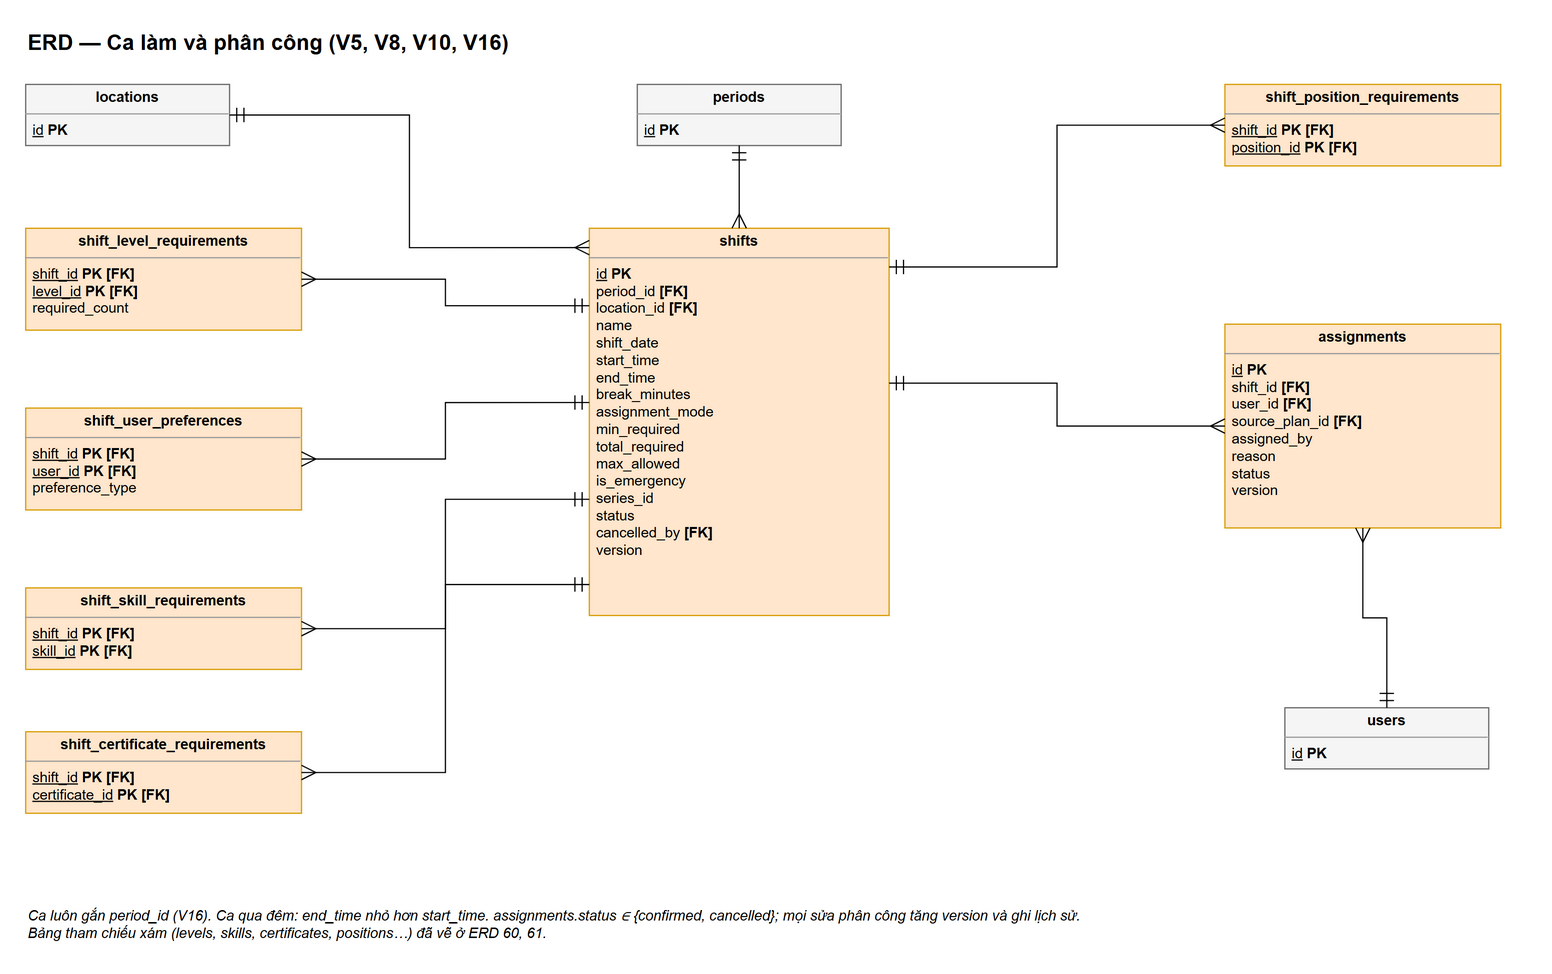

The diagram above was exported from draw.io. Its source (the exported page's mxGraphModel, read from the mxfile embedded in the PNG):
<mxGraphModel grid="0" page="0" math="0" shadow="0">
  <root>
    <mxCell id="0" />
    <mxCell id="1" parent="0" />
    <mxCell id="v1" value="ERD — Ca làm và phân công (V5, V8, V10, V16)" style="text;html=1;fontSize=18;fontStyle=1;align=left;verticalAlign=middle;" vertex="1" parent="1">
      <mxGeometry x="0" y="-50" width="1250" height="30" as="geometry" />
    </mxCell>
    <mxCell id="k2" value="&lt;p style=&quot;margin:0;margin-top:4px;text-align:center;&quot;&gt;&lt;b&gt;shifts&lt;/b&gt;&lt;/p&gt;&lt;hr size=&quot;1&quot;/&gt;&lt;p style=&quot;margin:0 6px;&quot;&gt;&lt;u&gt;id&lt;/u&gt; &lt;b&gt;PK&lt;/b&gt;&lt;br/&gt;period_id &lt;b&gt;[FK]&lt;/b&gt;&lt;br/&gt;location_id &lt;b&gt;[FK]&lt;/b&gt;&lt;br/&gt;name&lt;br/&gt;shift_date&lt;br/&gt;start_time&lt;br/&gt;end_time&lt;br/&gt;break_minutes&lt;br/&gt;assignment_mode&lt;br/&gt;min_required&lt;br/&gt;total_required&lt;br/&gt;max_allowed&lt;br/&gt;is_emergency&lt;br/&gt;series_id&lt;br/&gt;status&lt;br/&gt;cancelled_by &lt;b&gt;[FK]&lt;/b&gt;&lt;br/&gt;version&lt;/p&gt;" style="verticalAlign=top;align=left;overflow=fill;fontSize=12;html=1;whiteSpace=wrap;fillColor=#ffe6cc;strokeColor=#d79b00;" vertex="1" parent="1">
      <mxGeometry x="470" y="120" width="250" height="323" as="geometry" />
    </mxCell>
    <mxCell id="k3" value="&lt;p style=&quot;margin:0;margin-top:4px;text-align:center;&quot;&gt;&lt;b&gt;periods&lt;/b&gt;&lt;/p&gt;&lt;hr size=&quot;1&quot;/&gt;&lt;p style=&quot;margin:0 6px;&quot;&gt;&lt;u&gt;id&lt;/u&gt; &lt;b&gt;PK&lt;/b&gt;&lt;/p&gt;" style="verticalAlign=top;align=left;overflow=fill;fontSize=12;html=1;whiteSpace=wrap;fillColor=#f5f5f5;strokeColor=#666666;" vertex="1" parent="1">
      <mxGeometry x="510" y="0" width="170" height="51" as="geometry" />
    </mxCell>
    <mxCell id="k4" value="&lt;p style=&quot;margin:0;margin-top:4px;text-align:center;&quot;&gt;&lt;b&gt;locations&lt;/b&gt;&lt;/p&gt;&lt;hr size=&quot;1&quot;/&gt;&lt;p style=&quot;margin:0 6px;&quot;&gt;&lt;u&gt;id&lt;/u&gt; &lt;b&gt;PK&lt;/b&gt;&lt;/p&gt;" style="verticalAlign=top;align=left;overflow=fill;fontSize=12;html=1;whiteSpace=wrap;fillColor=#f5f5f5;strokeColor=#666666;" vertex="1" parent="1">
      <mxGeometry x="0" y="0" width="170" height="51" as="geometry" />
    </mxCell>
    <mxCell id="k5" value="&lt;p style=&quot;margin:0;margin-top:4px;text-align:center;&quot;&gt;&lt;b&gt;users&lt;/b&gt;&lt;/p&gt;&lt;hr size=&quot;1&quot;/&gt;&lt;p style=&quot;margin:0 6px;&quot;&gt;&lt;u&gt;id&lt;/u&gt; &lt;b&gt;PK&lt;/b&gt;&lt;/p&gt;" style="verticalAlign=top;align=left;overflow=fill;fontSize=12;html=1;whiteSpace=wrap;fillColor=#f5f5f5;strokeColor=#666666;" vertex="1" parent="1">
      <mxGeometry x="1050" y="520" width="170" height="51" as="geometry" />
    </mxCell>
    <mxCell id="k6" value="&lt;p style=&quot;margin:0;margin-top:4px;text-align:center;&quot;&gt;&lt;b&gt;shift_level_requirements&lt;/b&gt;&lt;/p&gt;&lt;hr size=&quot;1&quot;/&gt;&lt;p style=&quot;margin:0 6px;&quot;&gt;&lt;u&gt;shift_id&lt;/u&gt; &lt;b&gt;PK&lt;/b&gt; &lt;b&gt;[FK]&lt;/b&gt;&lt;br/&gt;&lt;u&gt;level_id&lt;/u&gt; &lt;b&gt;PK&lt;/b&gt; &lt;b&gt;[FK]&lt;/b&gt;&lt;br/&gt;required_count&lt;/p&gt;" style="verticalAlign=top;align=left;overflow=fill;fontSize=12;html=1;whiteSpace=wrap;fillColor=#ffe6cc;strokeColor=#d79b00;" vertex="1" parent="1">
      <mxGeometry x="0" y="120" width="230" height="85" as="geometry" />
    </mxCell>
    <mxCell id="k7" value="&lt;p style=&quot;margin:0;margin-top:4px;text-align:center;&quot;&gt;&lt;b&gt;shift_user_preferences&lt;/b&gt;&lt;/p&gt;&lt;hr size=&quot;1&quot;/&gt;&lt;p style=&quot;margin:0 6px;&quot;&gt;&lt;u&gt;shift_id&lt;/u&gt; &lt;b&gt;PK&lt;/b&gt; &lt;b&gt;[FK]&lt;/b&gt;&lt;br/&gt;&lt;u&gt;user_id&lt;/u&gt; &lt;b&gt;PK&lt;/b&gt; &lt;b&gt;[FK]&lt;/b&gt;&lt;br/&gt;preference_type&lt;/p&gt;" style="verticalAlign=top;align=left;overflow=fill;fontSize=12;html=1;whiteSpace=wrap;fillColor=#ffe6cc;strokeColor=#d79b00;" vertex="1" parent="1">
      <mxGeometry x="0" y="270" width="230" height="85" as="geometry" />
    </mxCell>
    <mxCell id="k8" value="&lt;p style=&quot;margin:0;margin-top:4px;text-align:center;&quot;&gt;&lt;b&gt;shift_skill_requirements&lt;/b&gt;&lt;/p&gt;&lt;hr size=&quot;1&quot;/&gt;&lt;p style=&quot;margin:0 6px;&quot;&gt;&lt;u&gt;shift_id&lt;/u&gt; &lt;b&gt;PK&lt;/b&gt; &lt;b&gt;[FK]&lt;/b&gt;&lt;br/&gt;&lt;u&gt;skill_id&lt;/u&gt; &lt;b&gt;PK&lt;/b&gt; &lt;b&gt;[FK]&lt;/b&gt;&lt;/p&gt;" style="verticalAlign=top;align=left;overflow=fill;fontSize=12;html=1;whiteSpace=wrap;fillColor=#ffe6cc;strokeColor=#d79b00;" vertex="1" parent="1">
      <mxGeometry x="0" y="420" width="230" height="68" as="geometry" />
    </mxCell>
    <mxCell id="k9" value="&lt;p style=&quot;margin:0;margin-top:4px;text-align:center;&quot;&gt;&lt;b&gt;shift_certificate_requirements&lt;/b&gt;&lt;/p&gt;&lt;hr size=&quot;1&quot;/&gt;&lt;p style=&quot;margin:0 6px;&quot;&gt;&lt;u&gt;shift_id&lt;/u&gt; &lt;b&gt;PK&lt;/b&gt; &lt;b&gt;[FK]&lt;/b&gt;&lt;br/&gt;&lt;u&gt;certificate_id&lt;/u&gt; &lt;b&gt;PK&lt;/b&gt; &lt;b&gt;[FK]&lt;/b&gt;&lt;/p&gt;" style="verticalAlign=top;align=left;overflow=fill;fontSize=12;html=1;whiteSpace=wrap;fillColor=#ffe6cc;strokeColor=#d79b00;" vertex="1" parent="1">
      <mxGeometry x="0" y="540" width="230" height="68" as="geometry" />
    </mxCell>
    <mxCell id="k10" value="&lt;p style=&quot;margin:0;margin-top:4px;text-align:center;&quot;&gt;&lt;b&gt;shift_position_requirements&lt;/b&gt;&lt;/p&gt;&lt;hr size=&quot;1&quot;/&gt;&lt;p style=&quot;margin:0 6px;&quot;&gt;&lt;u&gt;shift_id&lt;/u&gt; &lt;b&gt;PK&lt;/b&gt; &lt;b&gt;[FK]&lt;/b&gt;&lt;br/&gt;&lt;u&gt;position_id&lt;/u&gt; &lt;b&gt;PK&lt;/b&gt; &lt;b&gt;[FK]&lt;/b&gt;&lt;/p&gt;" style="verticalAlign=top;align=left;overflow=fill;fontSize=12;html=1;whiteSpace=wrap;fillColor=#ffe6cc;strokeColor=#d79b00;" vertex="1" parent="1">
      <mxGeometry x="1000" y="0" width="230" height="68" as="geometry" />
    </mxCell>
    <mxCell id="k11" value="&lt;p style=&quot;margin:0;margin-top:4px;text-align:center;&quot;&gt;&lt;b&gt;assignments&lt;/b&gt;&lt;/p&gt;&lt;hr size=&quot;1&quot;/&gt;&lt;p style=&quot;margin:0 6px;&quot;&gt;&lt;u&gt;id&lt;/u&gt; &lt;b&gt;PK&lt;/b&gt;&lt;br/&gt;shift_id &lt;b&gt;[FK]&lt;/b&gt;&lt;br/&gt;user_id &lt;b&gt;[FK]&lt;/b&gt;&lt;br/&gt;source_plan_id &lt;b&gt;[FK]&lt;/b&gt;&lt;br/&gt;assigned_by&lt;br/&gt;reason&lt;br/&gt;status&lt;br/&gt;version&lt;/p&gt;" style="verticalAlign=top;align=left;overflow=fill;fontSize=12;html=1;whiteSpace=wrap;fillColor=#ffe6cc;strokeColor=#d79b00;" vertex="1" parent="1">
      <mxGeometry x="1000" y="200" width="230" height="170" as="geometry" />
    </mxCell>
    <mxCell id="e12" value="" style="html=1;fontSize=12;edgeStyle=orthogonalEdgeStyle;rounded=0;startArrow=ERmandOne;startFill=0;endArrow=ERmany;endFill=0;startSize=10;endSize=10;labelBackgroundColor=#ffffff;exitX=0.5;exitY=1;entryX=0.5;entryY=0;" edge="1" parent="1" source="k3" target="k2">
      <mxGeometry relative="1" as="geometry" />
    </mxCell>
    <mxCell id="e13" value="" style="html=1;fontSize=12;edgeStyle=orthogonalEdgeStyle;rounded=0;startArrow=ERmandOne;startFill=0;endArrow=ERmany;endFill=0;startSize=10;endSize=10;labelBackgroundColor=#ffffff;exitX=1;exitY=0.5;entryX=0;entryY=0.05;" edge="1" parent="1" source="k4" target="k2">
      <mxGeometry relative="1" as="geometry" />
    </mxCell>
    <mxCell id="e14" value="" style="html=1;fontSize=12;edgeStyle=orthogonalEdgeStyle;rounded=0;startArrow=ERmandOne;startFill=0;endArrow=ERmany;endFill=0;startSize=10;endSize=10;labelBackgroundColor=#ffffff;exitX=0;exitY=0.2;entryX=1;entryY=0.5;" edge="1" parent="1" source="k2" target="k6">
      <mxGeometry relative="1" as="geometry" />
    </mxCell>
    <mxCell id="e15" value="" style="html=1;fontSize=12;edgeStyle=orthogonalEdgeStyle;rounded=0;startArrow=ERmandOne;startFill=0;endArrow=ERmany;endFill=0;startSize=10;endSize=10;labelBackgroundColor=#ffffff;exitX=0;exitY=0.45;entryX=1;entryY=0.5;" edge="1" parent="1" source="k2" target="k7">
      <mxGeometry relative="1" as="geometry" />
    </mxCell>
    <mxCell id="e16" value="" style="html=1;fontSize=12;edgeStyle=orthogonalEdgeStyle;rounded=0;startArrow=ERmandOne;startFill=0;endArrow=ERmany;endFill=0;startSize=10;endSize=10;labelBackgroundColor=#ffffff;exitX=0;exitY=0.7;entryX=1;entryY=0.5;" edge="1" parent="1" source="k2" target="k8">
      <mxGeometry relative="1" as="geometry" />
    </mxCell>
    <mxCell id="e17" value="" style="html=1;fontSize=12;edgeStyle=orthogonalEdgeStyle;rounded=0;startArrow=ERmandOne;startFill=0;endArrow=ERmany;endFill=0;startSize=10;endSize=10;labelBackgroundColor=#ffffff;exitX=0;exitY=0.92;entryX=1;entryY=0.5;" edge="1" parent="1" source="k2" target="k9">
      <mxGeometry relative="1" as="geometry" />
    </mxCell>
    <mxCell id="e18" value="" style="html=1;fontSize=12;edgeStyle=orthogonalEdgeStyle;rounded=0;startArrow=ERmandOne;startFill=0;endArrow=ERmany;endFill=0;startSize=10;endSize=10;labelBackgroundColor=#ffffff;exitX=1;exitY=0.1;entryX=0;entryY=0.5;" edge="1" parent="1" source="k2" target="k10">
      <mxGeometry relative="1" as="geometry" />
    </mxCell>
    <mxCell id="e19" value="" style="html=1;fontSize=12;edgeStyle=orthogonalEdgeStyle;rounded=0;startArrow=ERmandOne;startFill=0;endArrow=ERmany;endFill=0;startSize=10;endSize=10;labelBackgroundColor=#ffffff;exitX=1;exitY=0.4;entryX=0;entryY=0.5;" edge="1" parent="1" source="k2" target="k11">
      <mxGeometry relative="1" as="geometry" />
    </mxCell>
    <mxCell id="e20" value="" style="html=1;fontSize=12;edgeStyle=orthogonalEdgeStyle;rounded=0;startArrow=ERmandOne;startFill=0;endArrow=ERmany;endFill=0;startSize=10;endSize=10;labelBackgroundColor=#ffffff;exitX=0.5;exitY=0;entryX=0.5;entryY=1;" edge="1" parent="1" source="k5" target="k11">
      <mxGeometry relative="1" as="geometry" />
    </mxCell>
    <mxCell id="v21" value="Ca luôn gắn period_id (V16). Ca qua đêm: end_time nhỏ hơn start_time. assignments.status ∈ {confirmed, cancelled}; mọi sửa phân công tăng version và ghi lịch sử.&lt;br/&gt;Bảng tham chiếu xám (levels, skills, certificates, positions…) đã vẽ ở ERD 60, 61." style="text;html=1;whiteSpace=wrap;fontSize=12;align=left;verticalAlign=top;fontStyle=2;" vertex="1" parent="1">
      <mxGeometry x="0" y="680" width="1250" height="40" as="geometry" />
    </mxCell>
  </root>
</mxGraphModel>